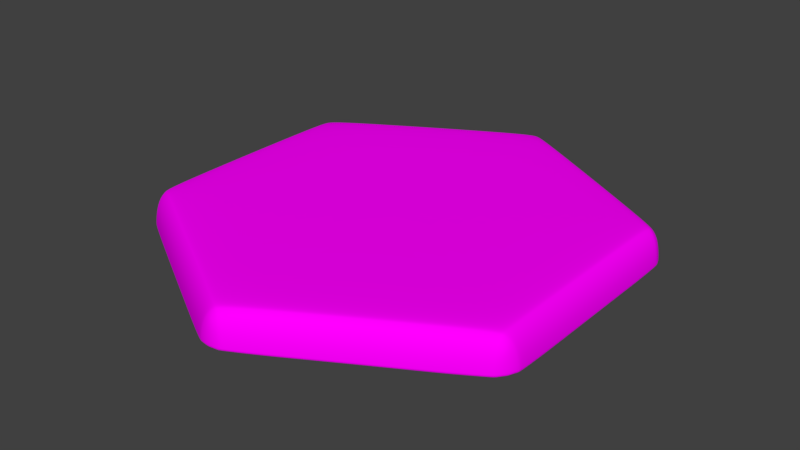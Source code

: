 # Source: HEX_Base_Water.blend  (saved by Blender 2.79.0; exported with 4.5.12 LTS)
import bpy
from mathutils import Matrix  # noqa: F401  (used for matrix-valued properties, if any)

bpy.ops.wm.read_factory_settings(use_empty=True)
scene = bpy.context.scene
scene.name = 'Scene'

# ---- collections
col_collection_10 = bpy.data.collections.new('Collection 10'); scene.collection.children.link(col_collection_10)

# ---- images (referenced by path relative to the original .blend; pixels are not part of the script)
import os
ASSET_DIR = os.environ.get("B2B_ASSET_DIR", "")  # directory of the original .blend (textures are referenced by path, not embedded)
HERE = os.path.dirname(os.path.abspath(__file__))  # packed textures are extracted next to this script under _unpacked/

def load_image(name, relpath, width, height, colorspace="sRGB"):
    """Load a texture the original file referenced (path relative to the .blend, or extracted next to this script)."""
    p = next((c for c in (os.path.join(HERE, relpath), os.path.join(ASSET_DIR, relpath)) if relpath and os.path.exists(c)), "")
    if p:
        img = bpy.data.images.load(p, check_existing=True)
        img.name = name
    else:  # same state as the original file: an image datablock whose file is absent (Cycles renders it pink)
        img = bpy.data.images.new(name, width, height)
        img.source = "FILE"
        img.filepath = "//" + (relpath or name)
    img.colorspace_settings.name = colorspace
    return img
img_hex_base_water_png = load_image('HEX_Base_Water.png', 'HEX_Base_Water.png', 1024, 1024, 'sRGB')

# ---- materials (node trees are filled in below, after node groups)
mat_hex_base_water = bpy.data.materials.new('HEX_Base_Water')
mat_hex_base_water.alpha_threshold = 0.0
mat_hex_base_water.roughness = 0.5

# ---- material node trees
mat_hex_base_water.use_nodes = True; mat_hex_base_water.node_tree.nodes.clear()
_N = mat_hex_base_water.node_tree.nodes; _L = mat_hex_base_water.node_tree.links
n0 = _N.new('ShaderNodeOutputMaterial'); n0.name = 'Material Output'; n0.location = (300, 300)
n1 = _N.new('ShaderNodeBsdfDiffuse'); n1.name = 'Diffuse BSDF'; n1.location = (10, 300)
n2 = _N.new('ShaderNodeTexImage'); n2.name = 'Image Texture'; n2.location = (-628, 430)
n2.width = 252
n2.image = img_hex_base_water_png
_L.new(n1.outputs[0], n0.inputs[0])
_L.new(n2.outputs[0], n1.inputs[0])
n0.is_active_output = True

# ---- world
world_world = bpy.data.worlds.new('World'); scene.world = world_world
world_world.color = (0.05088, 0.05088, 0.05088)
world_world.use_sun_shadow = False
world_world.sun_shadow_jitter_overblur = 0.0
world_world.cycles.sampling_method = 'MANUAL'

# ---- meshes
me_cylinder_005 = bpy.data.meshes.new('Cylinder.005')
me_cylinder_005.from_pydata([(-0.104, 1.32, -0.15), (0.104, 1.32, -0.15), (-0.05627, 1.338, -0.15), (-1.339e-10, 1.345, -0.15), (0.05627, 1.338, -0.15), (7.317e-09, 1.241, 0.0), (0.104, 1.32, -0.1201), (-0.104, 1.32, -0.1201), (0.03979, 1.269, -0.00914), (0.07353, 1.293, -0.03517), (-0.03979, 1.269, -0.00914), (1.104e-08, 1.297, -0.02017), (0.02952, 1.316, -0.04127), (1.477e-08, 1.325, -0.05075), (0.05627, 1.341, -0.1201), (2.222e-08, 1.349, -0.1201), (0.09607, 1.311, -0.07412), (0.04572, 1.332, -0.07297), (1.477e-08, 1.338, -0.07536), (-0.09607, 1.311, -0.07412), (-0.07353, 1.293, -0.03517), (-0.05627, 1.341, -0.1201), (-0.04572, 1.332, -0.07297), (-0.02952, 1.316, -0.04127), (1.091, 0.75, -0.15), (1.195, 0.5699, -0.15), (1.131, 0.7179, -0.15), (1.165, 0.6724, -0.15), (1.187, 0.6204, -0.15), (1.075, 0.6207, 0.0), (1.195, 0.5699, -0.1201), (1.091, 0.75, -0.1201), (1.119, 0.5998, -0.00914), (1.157, 0.5829, -0.03517), (1.079, 0.6688, -0.00914), (1.123, 0.6487, -0.02017), (1.154, 0.6324, -0.04127), (1.148, 0.6627, -0.05075), (1.19, 0.6219, -0.1201), (1.168, 0.6743, -0.1201), (1.184, 0.5724, -0.07412), (1.176, 0.6263, -0.07297), (1.159, 0.6691, -0.07536), (1.087, 0.7388, -0.07412), (1.083, 0.7102, -0.03517), (1.133, 0.7193, -0.1201), (1.131, 0.7055, -0.07297), (1.125, 0.6835, -0.04127), (1.195, -0.5699, -0.15), (1.091, -0.75, -0.15), (1.187, -0.6204, -0.15), (1.165, -0.6724, -0.15), (1.131, -0.7179, -0.15), (1.075, -0.6207, 0.0), (1.091, -0.75, -0.1201), (1.195, -0.5699, -0.1201), (1.079, -0.6688, -0.00914), (1.083, -0.7102, -0.03517), (1.119, -0.5998, -0.00914), (1.123, -0.6487, -0.02017), (1.125, -0.6835, -0.04127), (1.148, -0.6627, -0.05075), (1.133, -0.7193, -0.1201), (1.168, -0.6743, -0.1201), (1.087, -0.7388, -0.07412), (1.131, -0.7055, -0.07297), (1.159, -0.6691, -0.07536), (1.184, -0.5724, -0.07412), (1.157, -0.5829, -0.03517), (1.19, -0.6219, -0.1201), (1.176, -0.6263, -0.07297), (1.154, -0.6324, -0.04127), (0.104, -1.32, -0.15), (-0.104, -1.32, -0.15), (0.05627, -1.338, -0.15), (-1.179e-07, -1.345, -0.15), (-0.05627, -1.338, -0.15), (-8.582e-08, -1.241, 0.0), (-0.104, -1.32, -0.1201), (0.104, -1.32, -0.1201), (-0.03979, -1.269, -0.00914), (-0.07353, -1.293, -0.03517), (0.03979, -1.269, -0.00914), (-9.627e-08, -1.297, -0.02017), (-0.02952, -1.316, -0.04127), (-1.037e-07, -1.325, -0.05075), (-0.05627, -1.341, -0.1201), (-1.224e-07, -1.349, -0.1201), (-0.09607, -1.311, -0.07412), (-0.04573, -1.332, -0.07297), (-1.075e-07, -1.338, -0.07536), (0.09607, -1.311, -0.07412), (0.07353, -1.293, -0.03517), (0.05627, -1.341, -0.1201), (0.04572, -1.332, -0.07297), (0.02952, -1.316, -0.04127), (-1.091, -0.75, -0.15), (-1.195, -0.5699, -0.15), (-1.131, -0.7179, -0.15), (-1.165, -0.6724, -0.15), (-1.187, -0.6204, -0.15), (-1.075, -0.6207, 0.0), (-1.195, -0.5699, -0.1201), (-1.091, -0.75, -0.1201), (-1.119, -0.5998, -0.00914), (-1.157, -0.5829, -0.03517), (-1.079, -0.6688, -0.00914), (-1.123, -0.6487, -0.02017), (-1.154, -0.6324, -0.04127), (-1.148, -0.6627, -0.05075), (-1.19, -0.6219, -0.1201), (-1.168, -0.6743, -0.1201), (-1.184, -0.5724, -0.07412), (-1.176, -0.6263, -0.07297), (-1.159, -0.6691, -0.07536), (-1.087, -0.7388, -0.07412), (-1.083, -0.7102, -0.03517), (-1.133, -0.7193, -0.1201), (-1.131, -0.7055, -0.07297), (-1.125, -0.6835, -0.04127), (-1.195, 0.5699, -0.15), (-1.091, 0.75, -0.15), (-1.187, 0.6204, -0.15), (-1.165, 0.6724, -0.15), (-1.131, 0.7179, -0.15), (-1.075, 0.6207, 0.0), (-1.091, 0.75, -0.1201), (-1.195, 0.5699, -0.1201), (-1.079, 0.6688, -0.00914), (-1.083, 0.7102, -0.03517), (-1.119, 0.5998, -0.00914), (-1.123, 0.6487, -0.02017), (-1.125, 0.6835, -0.04127), (-1.148, 0.6627, -0.05075), (-1.133, 0.7193, -0.1201), (-1.168, 0.6743, -0.1201), (-1.087, 0.7388, -0.07412), (-1.131, 0.7055, -0.07297), (-1.159, 0.6691, -0.07536), (-1.184, 0.5724, -0.07412), (-1.157, 0.5829, -0.03517), (-1.19, 0.6219, -0.1201), (-1.176, 0.6263, -0.07297), (-1.154, 0.6324, -0.04127)], [], [(121, 126, 7, 0), (49, 54, 79, 72), (73, 78, 103, 96), (97, 102, 127, 120), (25, 30, 55, 48), (29, 5, 125, 101, 77, 53), (1, 6, 31, 24), (5, 8, 11, 10), (8, 9, 12, 11), (10, 11, 23, 20), (11, 12, 13, 23), (6, 14, 17, 16), (14, 15, 18, 17), (16, 17, 12, 9), (17, 18, 13, 12), (7, 19, 22, 21), (19, 20, 23, 22), (21, 22, 18, 15), (22, 23, 13, 18), (29, 32, 35, 34), (32, 33, 36, 35), (34, 35, 47, 44), (35, 36, 37, 47), (30, 38, 41, 40), (38, 39, 42, 41), (40, 41, 36, 33), (41, 42, 37, 36), (31, 43, 46, 45), (43, 44, 47, 46), (45, 46, 42, 39), (46, 47, 37, 42), (53, 56, 59, 58), (56, 57, 60, 59), (58, 59, 71, 68), (59, 60, 61, 71), (54, 62, 65, 64), (62, 63, 66, 65), (64, 65, 60, 57), (65, 66, 61, 60), (55, 67, 70, 69), (67, 68, 71, 70), (69, 70, 66, 63), (70, 71, 61, 66), (77, 80, 83, 82), (80, 81, 84, 83), (82, 83, 95, 92), (83, 84, 85, 95), (78, 86, 89, 88), (86, 87, 90, 89), (88, 89, 84, 81), (89, 90, 85, 84), (79, 91, 94, 93), (91, 92, 95, 94), (93, 94, 90, 87), (94, 95, 85, 90), (101, 104, 107, 106), (104, 105, 108, 107), (106, 107, 119, 116), (107, 108, 109, 119), (102, 110, 113, 112), (110, 111, 114, 113), (112, 113, 108, 105), (113, 114, 109, 108), (103, 115, 118, 117), (115, 116, 119, 118), (117, 118, 114, 111), (118, 119, 109, 114), (125, 128, 131, 130), (128, 129, 132, 131), (130, 131, 143, 140), (131, 132, 133, 143), (126, 134, 137, 136), (134, 135, 138, 137), (136, 137, 132, 129), (137, 138, 133, 132), (127, 139, 142, 141), (139, 140, 143, 142), (141, 142, 138, 135), (142, 143, 133, 138), (31, 6, 16, 43), (43, 16, 9, 44), (44, 9, 8, 34), (34, 8, 5, 29), (0, 7, 21, 2), (2, 21, 15, 3), (3, 15, 14, 4), (4, 14, 6, 1), (30, 25, 28, 38), (38, 28, 27, 39), (39, 27, 26, 45), (45, 26, 24, 31), (55, 30, 40, 67), (67, 40, 33, 68), (68, 33, 32, 58), (58, 32, 29, 53), (54, 49, 52, 62), (62, 52, 51, 63), (63, 51, 50, 69), (69, 50, 48, 55), (79, 54, 64, 91), (91, 64, 57, 92), (92, 57, 56, 82), (82, 56, 53, 77), (78, 73, 76, 86), (86, 76, 75, 87), (87, 75, 74, 93), (93, 74, 72, 79), (103, 78, 88, 115), (115, 88, 81, 116), (116, 81, 80, 106), (106, 80, 77, 101), (102, 97, 100, 110), (110, 100, 99, 111), (111, 99, 98, 117), (117, 98, 96, 103), (127, 102, 112, 139), (139, 112, 105, 140), (140, 105, 104, 130), (130, 104, 101, 125), (126, 121, 124, 134), (134, 124, 123, 135), (135, 123, 122, 141), (141, 122, 120, 127), (7, 126, 136, 19), (19, 136, 129, 20), (20, 129, 128, 10), (10, 128, 125, 5), (0, 2, 3, 4, 1, 24, 26, 27, 28, 25, 48, 50, 51, 52, 49, 72, 74, 75, 76, 73, 96, 98, 99, 100, 97, 120, 122, 123, 124, 121)])
_uv = me_cylinder_005.uv_layers.new(name='UVMap')
_uv.uv.foreach_set('vector', [0.8761, 0.7648, 0.8754, 0.7648, 0.8754, 0.7436, 0.8761, 0.7436, 0.8624, 0.7789, 0.863, 0.7789, 0.8651, 0.7895, 0.8645, 0.7895, 0.8499, 0.7542, 0.8505, 0.7542, 0.8505, 0.7755, 0.8499, 0.7755, 0.874, 0.7788, 0.8734, 0.7788, 0.8753, 0.7682, 0.8759, 0.7682, 0.8617, 0.7543, 0.8623, 0.7543, 0.8628, 0.7755, 0.8621, 0.7755, 0.8516, 0.6967, 0.8736, 0.6851, 0.8956, 0.6967, 0.8956, 0.7198, 0.8736, 0.7314, 0.8516, 0.7198, 0.8635, 0.7402, 0.8641, 0.7402, 0.8625, 0.7509, 0.8619, 0.7509, 0.8736, 0.6851, 0.8728, 0.6846, 0.8736, 0.6841, 0.8744, 0.6846, 0.8728, 0.6846, 0.8721, 0.6841, 0.873, 0.6837, 0.8736, 0.6841, 0.8744, 0.6846, 0.8736, 0.6841, 0.8742, 0.6837, 0.8751, 0.6841, 0.8733, 0.7421, 0.8737, 0.7415, 0.8739, 0.7419, 0.8738, 0.7424, 0.8753, 0.7402, 0.8753, 0.7408, 0.8744, 0.7411, 0.8743, 0.7404, 0.8753, 0.7408, 0.8754, 0.7417, 0.8745, 0.7417, 0.8744, 0.7411, 0.8743, 0.7404, 0.8744, 0.7411, 0.8737, 0.7415, 0.8735, 0.741, 0.8744, 0.7411, 0.8745, 0.7417, 0.8739, 0.7419, 0.8737, 0.7415, 0.8754, 0.7436, 0.8745, 0.7436, 0.8745, 0.7425, 0.8754, 0.7426, 0.8745, 0.7436, 0.8736, 0.7434, 0.8738, 0.7424, 0.8745, 0.7425, 0.8754, 0.7426, 0.8745, 0.7425, 0.8745, 0.7417, 0.8754, 0.7417, 0.8745, 0.7425, 0.8738, 0.7424, 0.8739, 0.7419, 0.8745, 0.7417, 0.8516, 0.6967, 0.8507, 0.6971, 0.8506, 0.6962, 0.8515, 0.6958, 0.8507, 0.6971, 0.8499, 0.6974, 0.85, 0.6965, 0.8506, 0.6962, 0.8515, 0.6958, 0.8506, 0.6962, 0.8506, 0.6955, 0.8514, 0.695, 0.8645, 0.7528, 0.864, 0.7531, 0.8638, 0.7525, 0.864, 0.7521, 0.8623, 0.7543, 0.8623, 0.7533, 0.8633, 0.7532, 0.8633, 0.7542, 0.8623, 0.7533, 0.8624, 0.7523, 0.8633, 0.7524, 0.8633, 0.7532, 0.8633, 0.7542, 0.8633, 0.7532, 0.864, 0.7531, 0.8641, 0.754, 0.8633, 0.7532, 0.8633, 0.7524, 0.8638, 0.7525, 0.864, 0.7531, 0.8625, 0.7509, 0.8634, 0.7511, 0.8634, 0.7517, 0.8624, 0.7515, 0.8634, 0.7511, 0.8642, 0.7516, 0.864, 0.7521, 0.8634, 0.7517, 0.8624, 0.7515, 0.8634, 0.7517, 0.8633, 0.7524, 0.8624, 0.7523, 0.8634, 0.7517, 0.864, 0.7521, 0.8638, 0.7525, 0.8633, 0.7524, 0.8516, 0.7198, 0.8515, 0.7207, 0.8506, 0.7203, 0.8507, 0.7194, 0.8515, 0.7207, 0.8514, 0.7215, 0.8506, 0.721, 0.8506, 0.7203, 0.8507, 0.7194, 0.8506, 0.7203, 0.85, 0.72, 0.8499, 0.7191, 0.865, 0.7769, 0.8645, 0.7776, 0.8643, 0.7772, 0.8645, 0.7766, 0.863, 0.7789, 0.8629, 0.7783, 0.8639, 0.778, 0.864, 0.7786, 0.8629, 0.7783, 0.8628, 0.7774, 0.8638, 0.7773, 0.8639, 0.778, 0.864, 0.7786, 0.8639, 0.778, 0.8645, 0.7776, 0.8647, 0.7781, 0.8639, 0.778, 0.8638, 0.7773, 0.8643, 0.7772, 0.8645, 0.7776, 0.8628, 0.7755, 0.8637, 0.7755, 0.8638, 0.7765, 0.8628, 0.7765, 0.8637, 0.7755, 0.8646, 0.7757, 0.8645, 0.7766, 0.8638, 0.7765, 0.8628, 0.7765, 0.8638, 0.7765, 0.8638, 0.7773, 0.8628, 0.7774, 0.8638, 0.7765, 0.8645, 0.7766, 0.8643, 0.7772, 0.8638, 0.7773, 0.8736, 0.7314, 0.8744, 0.7319, 0.8736, 0.7324, 0.8728, 0.7319, 0.8744, 0.7319, 0.8751, 0.7324, 0.8742, 0.7328, 0.8736, 0.7324, 0.8728, 0.7319, 0.8736, 0.7324, 0.873, 0.7328, 0.8721, 0.7324, 0.8527, 0.7528, 0.8522, 0.7531, 0.852, 0.7525, 0.8523, 0.7521, 0.8505, 0.7542, 0.8505, 0.7533, 0.8515, 0.7532, 0.8515, 0.7542, 0.8505, 0.7533, 0.8506, 0.7523, 0.8515, 0.7524, 0.8515, 0.7532, 0.8515, 0.7542, 0.8515, 0.7532, 0.8522, 0.7531, 0.8523, 0.754, 0.8515, 0.7532, 0.8515, 0.7524, 0.852, 0.7525, 0.8522, 0.7531, 0.8507, 0.7509, 0.8517, 0.7511, 0.8516, 0.7517, 0.8506, 0.7514, 0.8517, 0.7511, 0.8525, 0.7516, 0.8523, 0.7521, 0.8516, 0.7517, 0.8506, 0.7514, 0.8516, 0.7517, 0.8515, 0.7524, 0.8506, 0.7523, 0.8516, 0.7517, 0.8523, 0.7521, 0.852, 0.7525, 0.8515, 0.7524, 0.8956, 0.7198, 0.8965, 0.7194, 0.8966, 0.7203, 0.8957, 0.7207, 0.8965, 0.7194, 0.8973, 0.7191, 0.8972, 0.72, 0.8966, 0.7203, 0.8957, 0.7207, 0.8966, 0.7203, 0.8966, 0.721, 0.8958, 0.7215, 0.8527, 0.7769, 0.8523, 0.7776, 0.852, 0.7772, 0.8522, 0.7766, 0.8507, 0.7788, 0.8506, 0.7783, 0.8516, 0.778, 0.8517, 0.7786, 0.8506, 0.7783, 0.8506, 0.7774, 0.8515, 0.7773, 0.8516, 0.778, 0.8517, 0.7786, 0.8516, 0.778, 0.8523, 0.7776, 0.8525, 0.7781, 0.8516, 0.778, 0.8515, 0.7773, 0.852, 0.7772, 0.8523, 0.7776, 0.8505, 0.7755, 0.8515, 0.7755, 0.8515, 0.7765, 0.8505, 0.7764, 0.8515, 0.7755, 0.8523, 0.7757, 0.8522, 0.7766, 0.8515, 0.7765, 0.8505, 0.7764, 0.8515, 0.7765, 0.8515, 0.7773, 0.8506, 0.7774, 0.8515, 0.7765, 0.8522, 0.7766, 0.852, 0.7772, 0.8515, 0.7773, 0.8956, 0.6967, 0.8957, 0.6958, 0.8966, 0.6962, 0.8965, 0.6971, 0.8957, 0.6958, 0.8958, 0.695, 0.8966, 0.6955, 0.8966, 0.6962, 0.8965, 0.6971, 0.8966, 0.6962, 0.8972, 0.6965, 0.8973, 0.6974, 0.8733, 0.7663, 0.8738, 0.766, 0.8739, 0.7666, 0.8737, 0.767, 0.8754, 0.7648, 0.8754, 0.7658, 0.8745, 0.7659, 0.8745, 0.7649, 0.8754, 0.7658, 0.8754, 0.7668, 0.8745, 0.7667, 0.8745, 0.7659, 0.8745, 0.7649, 0.8745, 0.7659, 0.8738, 0.766, 0.8736, 0.7651, 0.8745, 0.7659, 0.8745, 0.7667, 0.8739, 0.7666, 0.8738, 0.766, 0.8753, 0.7682, 0.8743, 0.768, 0.8744, 0.7674, 0.8753, 0.7676, 0.8743, 0.768, 0.8735, 0.7675, 0.8737, 0.767, 0.8744, 0.7674, 0.8753, 0.7676, 0.8744, 0.7674, 0.8745, 0.7667, 0.8754, 0.7668, 0.8744, 0.7674, 0.8737, 0.767, 0.8739, 0.7666, 0.8745, 0.7667, 0.8625, 0.7509, 0.8641, 0.7402, 0.8651, 0.7404, 0.8634, 0.7511, 0.8513, 0.6945, 0.8716, 0.6838, 0.8721, 0.6841, 0.8514, 0.695, 0.8514, 0.695, 0.8721, 0.6841, 0.8728, 0.6846, 0.8515, 0.6958, 0.8515, 0.6958, 0.8728, 0.6846, 0.8736, 0.6851, 0.8516, 0.6967, 0.8761, 0.7436, 0.8754, 0.7436, 0.8754, 0.7426, 0.876, 0.7427, 0.876, 0.7427, 0.8754, 0.7426, 0.8754, 0.7417, 0.876, 0.7417, 0.876, 0.7417, 0.8754, 0.7417, 0.8753, 0.7408, 0.8759, 0.7408, 0.8759, 0.7408, 0.8753, 0.7408, 0.8753, 0.7402, 0.8759, 0.7402, 0.8623, 0.7543, 0.8617, 0.7543, 0.8617, 0.7533, 0.8623, 0.7533, 0.8623, 0.7533, 0.8617, 0.7533, 0.8618, 0.7524, 0.8624, 0.7523, 0.8624, 0.7523, 0.8618, 0.7524, 0.8618, 0.7515, 0.8624, 0.7515, 0.8624, 0.7515, 0.8618, 0.7515, 0.8619, 0.7509, 0.8625, 0.7509, 0.8628, 0.7755, 0.8623, 0.7543, 0.8633, 0.7542, 0.8637, 0.7755, 0.8637, 0.7755, 0.8633, 0.7542, 0.8641, 0.754, 0.8646, 0.7757, 0.8499, 0.7191, 0.8499, 0.6974, 0.8507, 0.6971, 0.8507, 0.7194, 0.8507, 0.7194, 0.8507, 0.6971, 0.8516, 0.6967, 0.8516, 0.7198, 0.863, 0.7789, 0.8624, 0.7789, 0.8623, 0.7783, 0.8629, 0.7783, 0.8629, 0.7783, 0.8623, 0.7783, 0.8622, 0.7774, 0.8628, 0.7774, 0.8628, 0.7774, 0.8622, 0.7774, 0.8622, 0.7765, 0.8628, 0.7765, 0.8628, 0.7765, 0.8622, 0.7765, 0.8621, 0.7755, 0.8628, 0.7755, 0.8507, 0.7509, 0.8526, 0.7402, 0.8535, 0.7404, 0.8517, 0.7511, 0.8716, 0.7327, 0.8513, 0.722, 0.8514, 0.7215, 0.8721, 0.7324, 0.8721, 0.7324, 0.8514, 0.7215, 0.8515, 0.7207, 0.8728, 0.7319, 0.8728, 0.7319, 0.8515, 0.7207, 0.8516, 0.7198, 0.8736, 0.7314, 0.8505, 0.7542, 0.8499, 0.7542, 0.8499, 0.7533, 0.8505, 0.7533, 0.8505, 0.7533, 0.8499, 0.7533, 0.85, 0.7523, 0.8506, 0.7523, 0.8506, 0.7523, 0.85, 0.7523, 0.85, 0.7515, 0.8506, 0.7514, 0.8506, 0.7514, 0.85, 0.7515, 0.8501, 0.7509, 0.8507, 0.7509, 0.8505, 0.7755, 0.8505, 0.7542, 0.8515, 0.7542, 0.8515, 0.7755, 0.8515, 0.7755, 0.8515, 0.7542, 0.8523, 0.754, 0.8523, 0.7757, 0.8958, 0.7215, 0.8751, 0.7324, 0.8744, 0.7319, 0.8957, 0.7207, 0.8957, 0.7207, 0.8744, 0.7319, 0.8736, 0.7314, 0.8956, 0.7198, 0.8507, 0.7788, 0.8501, 0.7788, 0.85, 0.7782, 0.8506, 0.7783, 0.8506, 0.7783, 0.85, 0.7782, 0.85, 0.7774, 0.8506, 0.7774, 0.8506, 0.7774, 0.85, 0.7774, 0.8499, 0.7764, 0.8505, 0.7764, 0.8505, 0.7764, 0.8499, 0.7764, 0.8499, 0.7755, 0.8505, 0.7755, 0.8526, 0.7895, 0.8507, 0.7788, 0.8517, 0.7786, 0.8535, 0.7893, 0.8978, 0.6976, 0.8978, 0.7189, 0.8973, 0.7191, 0.8973, 0.6974, 0.8973, 0.6974, 0.8973, 0.7191, 0.8965, 0.7194, 0.8965, 0.6971, 0.8965, 0.6971, 0.8965, 0.7194, 0.8956, 0.7198, 0.8956, 0.6967, 0.8754, 0.7648, 0.8761, 0.7648, 0.876, 0.7658, 0.8754, 0.7658, 0.8754, 0.7658, 0.876, 0.7658, 0.876, 0.7668, 0.8754, 0.7668, 0.8754, 0.7668, 0.876, 0.7668, 0.8759, 0.7676, 0.8753, 0.7676, 0.8753, 0.7676, 0.8759, 0.7676, 0.8759, 0.7682, 0.8753, 0.7682, 0.8754, 0.7436, 0.8754, 0.7648, 0.8745, 0.7649, 0.8745, 0.7436, 0.8745, 0.7436, 0.8745, 0.7649, 0.8736, 0.7651, 0.8736, 0.7434, 0.8751, 0.6841, 0.8958, 0.695, 0.8957, 0.6958, 0.8744, 0.6846, 0.8744, 0.6846, 0.8957, 0.6958, 0.8956, 0.6967, 0.8736, 0.6851, 0.8417, 0.7194, 0.8416, 0.7204, 0.8411, 0.7213, 0.8404, 0.7222, 0.8396, 0.7228, 0.8194, 0.7334, 0.8184, 0.7337, 0.8173, 0.7339, 0.8161, 0.7337, 0.8151, 0.7334, 0.7949, 0.7228, 0.7941, 0.7222, 0.7934, 0.7213, 0.793, 0.7204, 0.7928, 0.7194, 0.7928, 0.6982, 0.793, 0.6972, 0.7934, 0.6963, 0.7941, 0.6954, 0.7949, 0.6948, 0.8151, 0.6842, 0.8161, 0.6838, 0.8173, 0.6837, 0.8184, 0.6838, 0.8194, 0.6842, 0.8396, 0.6948, 0.8404, 0.6954, 0.8411, 0.6963, 0.8416, 0.6972, 0.8417, 0.6982])
me_cylinder_005.materials.append(mat_hex_base_water)
me_cylinder_005.use_remesh_preserve_volume = False
me_cylinder_005.use_remesh_preserve_attributes = False
me_cylinder_005.use_mirror_vertex_groups = False
me_cylinder_005.update()
me_cubeziercurve_023 = bpy.data.meshes.new('CUBezierCurve.023')
me_cubeziercurve_023.from_pydata([], [], [])
_uv = me_cubeziercurve_023.uv_layers.new(name='UVMap')
_uv.uv.foreach_set('vector', [])
me_cubeziercurve_023.materials.append(mat_hex_base_water)
me_cubeziercurve_023.use_remesh_preserve_volume = False
me_cubeziercurve_023.use_remesh_preserve_attributes = False
me_cubeziercurve_023.use_mirror_vertex_groups = False
me_cubeziercurve_023.auto_texspace = False
me_cubeziercurve_023.update()

# ---- objects
ob_top = bpy.data.objects.new('Top', me_cylinder_005)
ob_floweryellow_000 = bpy.data.objects.new('FlowerYellow.000', me_cubeziercurve_023)

# ---- transforms, parenting, visibility, modifiers, constraints
ob_top.location = (-7.947e-08, 0.0, 0.5)
ob_top.scale = (2.42, 2.42, 4.029)
ob_top.lineart.crease_threshold = 0.0
_m = ob_top.modifiers.new('Subsurf', 'SUBSURF')
_m.uv_smooth = 'PRESERVE_CORNERS'
_m.levels = 4
_m.render_levels = 4
_m.show_only_control_edges = False
ob_floweryellow_000.location = (-6.422e-08, -2.011e-08, -0.1027)
ob_floweryellow_000.rotation_euler = (5.855, 1.475, 6.066)
ob_floweryellow_000.scale = (0.3059, 0.1262, 0.1265)
ob_floweryellow_000.hide_select = True
ob_floweryellow_000.lineart.crease_threshold = 0.0

# ---- collection membership
col_collection_10.objects.link(ob_top)
col_collection_10.objects.link(ob_floweryellow_000)

# ---- scene / render settings (as saved in the file)
scene.frame_start = 1; scene.frame_end = 40; scene.frame_set(7)
scene.render.engine = 'CYCLES'
scene.render.resolution_percentage = 50
scene.render.fps = 40
scene.render.dither_intensity = 0.0
scene.cycles.use_denoising = False
scene.cycles.samples = 128
scene.cycles.sampling_pattern = 'TABULATED_SOBOL'
scene.cycles.use_adaptive_sampling = False
scene.cycles.use_light_tree = False
scene.cycles.blur_glossy = 0.0
scene.cycles.sample_clamp_indirect = 0.0
scene.view_settings.view_transform = 'Standard'
bpy.context.view_layer.update()

# ---- added for rendering (the .blend has no active camera and no usable light): camera, sun
cam_auto = bpy.data.cameras.new('AutoCamera')
cam_auto.lens = 50.0
cam_auto.sensor_width = 36.0
cam_auto.clip_end = 1000.0
ob_auto_camera = bpy.data.objects.new('AutoCamera', cam_auto)
scene.collection.objects.link(ob_auto_camera)
ob_auto_camera.location = (8.0889, -9.70668, 6.66896)
ob_auto_camera.rotation_euler = (1.09748, -7.21219e-08, 0.694738)
scene.camera = ob_auto_camera
light_auto_sun = bpy.data.lights.new('AutoSun', 'SUN')
light_auto_sun.energy = 3.0
light_auto_sun.angle = 0.0523599
ob_auto_sun = bpy.data.objects.new('AutoSun', light_auto_sun)
scene.collection.objects.link(ob_auto_sun)
ob_auto_sun.rotation_euler = (0.872665, 0.174533, 0.523599)
bpy.context.view_layer.update()
